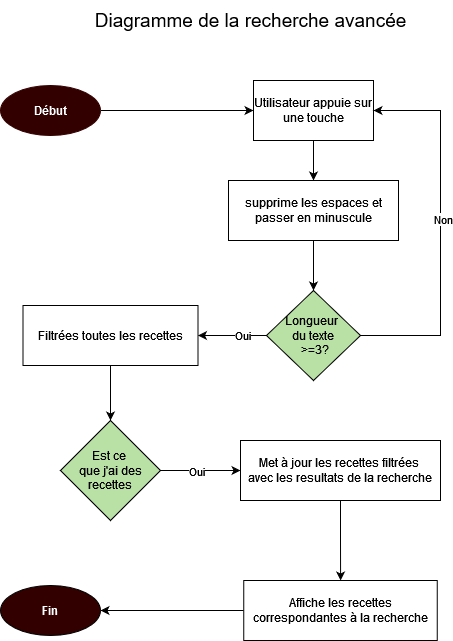

The diagram above was exported from draw.io. Its source (the exported page's mxGraphModel, read from the mxfile embedded in the PNG):
<mxGraphModel dx="933" dy="470" grid="1" gridSize="10" guides="1" tooltips="1" connect="1" arrows="1" fold="1" page="1" pageScale="1" pageWidth="827" pageHeight="1169" math="0" shadow="0">
  <root>
    <mxCell id="0" />
    <mxCell id="1" parent="0" />
    <mxCell id="VkyAKoW6iCUzYHSy6FxU-8" value="" style="edgeStyle=orthogonalEdgeStyle;rounded=0;orthogonalLoop=1;jettySize=auto;html=1;" edge="1" parent="1" source="VkyAKoW6iCUzYHSy6FxU-1" target="VkyAKoW6iCUzYHSy6FxU-7">
      <mxGeometry relative="1" as="geometry" />
    </mxCell>
    <mxCell id="VkyAKoW6iCUzYHSy6FxU-1" value="&lt;b&gt;&lt;font color=&quot;#ffffff&quot;&gt;Début&lt;/font&gt;&lt;/b&gt;" style="ellipse;whiteSpace=wrap;html=1;strokeColor=#330000;fillColor=#330000;" vertex="1" parent="1">
      <mxGeometry x="40" y="85" width="100" height="50" as="geometry" />
    </mxCell>
    <mxCell id="VkyAKoW6iCUzYHSy6FxU-37" value="" style="edgeStyle=orthogonalEdgeStyle;rounded=0;orthogonalLoop=1;jettySize=auto;html=1;" edge="1" parent="1" source="VkyAKoW6iCUzYHSy6FxU-7" target="VkyAKoW6iCUzYHSy6FxU-34">
      <mxGeometry relative="1" as="geometry" />
    </mxCell>
    <mxCell id="VkyAKoW6iCUzYHSy6FxU-7" value="Utilisateur appuie sur une touche" style="rounded=0;whiteSpace=wrap;html=1;" vertex="1" parent="1">
      <mxGeometry x="293" y="80" width="120" height="60" as="geometry" />
    </mxCell>
    <mxCell id="VkyAKoW6iCUzYHSy6FxU-31" value="" style="edgeStyle=orthogonalEdgeStyle;rounded=0;orthogonalLoop=1;jettySize=auto;html=1;" edge="1" parent="1" source="VkyAKoW6iCUzYHSy6FxU-23" target="VkyAKoW6iCUzYHSy6FxU-30">
      <mxGeometry relative="1" as="geometry" />
    </mxCell>
    <mxCell id="VkyAKoW6iCUzYHSy6FxU-32" value="Oui" style="edgeLabel;html=1;align=center;verticalAlign=middle;resizable=0;points=[];" vertex="1" connectable="0" parent="VkyAKoW6iCUzYHSy6FxU-31">
      <mxGeometry x="-0.2615" y="-1" relative="1" as="geometry">
        <mxPoint as="offset" />
      </mxGeometry>
    </mxCell>
    <mxCell id="VkyAKoW6iCUzYHSy6FxU-42" value="" style="edgeStyle=orthogonalEdgeStyle;rounded=0;orthogonalLoop=1;jettySize=auto;html=1;entryX=1;entryY=0.5;entryDx=0;entryDy=0;" edge="1" parent="1" source="VkyAKoW6iCUzYHSy6FxU-23" target="VkyAKoW6iCUzYHSy6FxU-7">
      <mxGeometry relative="1" as="geometry">
        <mxPoint x="400" y="110" as="targetPoint" />
        <Array as="points">
          <mxPoint x="480" y="335" />
          <mxPoint x="480" y="110" />
        </Array>
      </mxGeometry>
    </mxCell>
    <mxCell id="VkyAKoW6iCUzYHSy6FxU-43" value="Non" style="edgeLabel;html=1;align=center;verticalAlign=middle;resizable=0;points=[];" vertex="1" connectable="0" parent="VkyAKoW6iCUzYHSy6FxU-42">
      <mxGeometry x="0.0599" y="-2" relative="1" as="geometry">
        <mxPoint as="offset" />
      </mxGeometry>
    </mxCell>
    <mxCell id="VkyAKoW6iCUzYHSy6FxU-23" value="&lt;div&gt;Longueur&amp;nbsp;&lt;/div&gt;&lt;div&gt;du texte&lt;/div&gt;&lt;div&gt;&amp;nbsp;&amp;gt;=3?&lt;/div&gt;" style="rhombus;whiteSpace=wrap;html=1;fillColor=#B9E0A5;" vertex="1" parent="1">
      <mxGeometry x="306" y="290" width="94" height="90" as="geometry" />
    </mxCell>
    <mxCell id="VkyAKoW6iCUzYHSy6FxU-77" value="" style="edgeStyle=orthogonalEdgeStyle;rounded=0;orthogonalLoop=1;jettySize=auto;html=1;" edge="1" parent="1" source="VkyAKoW6iCUzYHSy6FxU-30" target="VkyAKoW6iCUzYHSy6FxU-44">
      <mxGeometry relative="1" as="geometry" />
    </mxCell>
    <mxCell id="VkyAKoW6iCUzYHSy6FxU-30" value="Filtrées toutes les recettes" style="rounded=0;whiteSpace=wrap;html=1;" vertex="1" parent="1">
      <mxGeometry x="62.5" y="305" width="175" height="60" as="geometry" />
    </mxCell>
    <mxCell id="VkyAKoW6iCUzYHSy6FxU-36" value="" style="edgeStyle=orthogonalEdgeStyle;rounded=0;orthogonalLoop=1;jettySize=auto;html=1;" edge="1" parent="1" source="VkyAKoW6iCUzYHSy6FxU-34" target="VkyAKoW6iCUzYHSy6FxU-23">
      <mxGeometry relative="1" as="geometry" />
    </mxCell>
    <mxCell id="VkyAKoW6iCUzYHSy6FxU-34" value="supprime les espaces et passer en minuscule" style="rounded=0;whiteSpace=wrap;html=1;" vertex="1" parent="1">
      <mxGeometry x="268" y="180" width="170" height="60" as="geometry" />
    </mxCell>
    <mxCell id="VkyAKoW6iCUzYHSy6FxU-47" value="" style="edgeStyle=orthogonalEdgeStyle;rounded=0;orthogonalLoop=1;jettySize=auto;html=1;" edge="1" parent="1" source="VkyAKoW6iCUzYHSy6FxU-44" target="VkyAKoW6iCUzYHSy6FxU-46">
      <mxGeometry relative="1" as="geometry" />
    </mxCell>
    <mxCell id="VkyAKoW6iCUzYHSy6FxU-48" value="Oui" style="edgeLabel;html=1;align=center;verticalAlign=middle;resizable=0;points=[];" vertex="1" connectable="0" parent="VkyAKoW6iCUzYHSy6FxU-47">
      <mxGeometry x="-0.1333" relative="1" as="geometry">
        <mxPoint as="offset" />
      </mxGeometry>
    </mxCell>
    <mxCell id="VkyAKoW6iCUzYHSy6FxU-44" value="&lt;div&gt;Est ce&amp;nbsp;&lt;/div&gt;&lt;div&gt;que j'ai des recettes&lt;/div&gt;" style="rhombus;whiteSpace=wrap;html=1;fillColor=#B9E0A5;" vertex="1" parent="1">
      <mxGeometry x="100" y="420" width="100" height="100" as="geometry" />
    </mxCell>
    <mxCell id="VkyAKoW6iCUzYHSy6FxU-53" value="" style="edgeStyle=orthogonalEdgeStyle;rounded=0;orthogonalLoop=1;jettySize=auto;html=1;" edge="1" parent="1" source="VkyAKoW6iCUzYHSy6FxU-46" target="VkyAKoW6iCUzYHSy6FxU-52">
      <mxGeometry relative="1" as="geometry" />
    </mxCell>
    <mxCell id="VkyAKoW6iCUzYHSy6FxU-46" value="&lt;div&gt;Met à jour les recettes filtrées&amp;nbsp;&lt;/div&gt;&lt;div&gt;avec les resultats de la recherche&lt;/div&gt;" style="rounded=0;whiteSpace=wrap;html=1;" vertex="1" parent="1">
      <mxGeometry x="280" y="440" width="200" height="60" as="geometry" />
    </mxCell>
    <mxCell id="VkyAKoW6iCUzYHSy6FxU-55" value="" style="edgeStyle=orthogonalEdgeStyle;rounded=0;orthogonalLoop=1;jettySize=auto;html=1;" edge="1" parent="1" source="VkyAKoW6iCUzYHSy6FxU-52" target="VkyAKoW6iCUzYHSy6FxU-54">
      <mxGeometry relative="1" as="geometry" />
    </mxCell>
    <mxCell id="VkyAKoW6iCUzYHSy6FxU-52" value="Affiche les recettes correspondantes à la recherche" style="rounded=0;whiteSpace=wrap;html=1;" vertex="1" parent="1">
      <mxGeometry x="283.25" y="580" width="193.5" height="60" as="geometry" />
    </mxCell>
    <mxCell id="VkyAKoW6iCUzYHSy6FxU-54" value="&lt;b&gt;&lt;font color=&quot;#ffffff&quot;&gt;Fin&lt;/font&gt;&lt;/b&gt;" style="ellipse;whiteSpace=wrap;html=1;fillColor=#330000;" vertex="1" parent="1">
      <mxGeometry x="40" y="585" width="100" height="50" as="geometry" />
    </mxCell>
    <mxCell id="VkyAKoW6iCUzYHSy6FxU-76" value="&lt;font style=&quot;font-size: 19px;&quot;&gt;Diagramme de la recherche avancée&lt;/font&gt;" style="text;html=1;align=center;verticalAlign=middle;resizable=0;points=[];autosize=1;strokeColor=none;fillColor=none;" vertex="1" parent="1">
      <mxGeometry x="120" width="340" height="40" as="geometry" />
    </mxCell>
  </root>
</mxGraphModel>